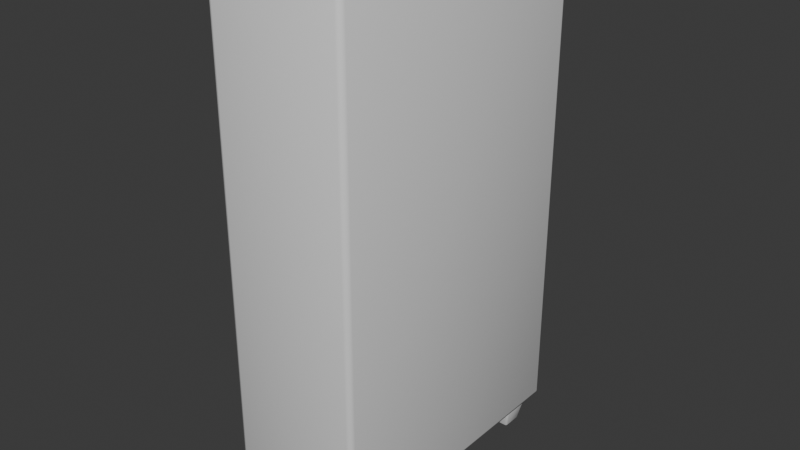 # Source: Book_Shelf.blend  (saved by Blender 4.3.34; exported with 4.5.12 LTS)
import bpy
from mathutils import Matrix  # noqa: F401  (used for matrix-valued properties, if any)

bpy.ops.wm.read_factory_settings(use_empty=True)
scene = bpy.context.scene
scene.name = 'Scene'

# ---- collections
col_collection = bpy.data.collections.new('Collection'); scene.collection.children.link(col_collection)

# ---- materials (node trees are filled in below, after node groups)
mat_shelves = bpy.data.materials.new('Shelves')
mat_book = bpy.data.materials.new('Book')
mat_body = bpy.data.materials.new('Body')

# ---- node groups
ng_smooth_by_angle = bpy.data.node_groups.new('Smooth by Angle', 'GeometryNodeTree')
_s = ng_smooth_by_angle.interface.new_socket(name='Mesh', in_out='OUTPUT', socket_type='NodeSocketGeometry')
_s = ng_smooth_by_angle.interface.new_socket(name='Mesh', in_out='INPUT', socket_type='NodeSocketGeometry')
_s = ng_smooth_by_angle.interface.new_socket(name='Angle', in_out='INPUT', socket_type='NodeSocketFloat')
_s.subtype = 'ANGLE'
_s.default_value = 0.5236
_s.min_value = 0.0
_s.max_value = 3.142
_s.description = 'Maximum face angle for smooth edges'
_s = ng_smooth_by_angle.interface.new_socket(name='Ignore Sharpness', in_out='INPUT', socket_type='NodeSocketBool')
_s.force_non_field = True
ng_smooth_by_angle.description = 'Set the sharpness of mesh edges based on the angle between the neighboring faces'
ng_smooth_by_angle.is_modifier = True
_N = ng_smooth_by_angle.nodes; _L = ng_smooth_by_angle.links
n0 = _N.new('GeometryNodeSetShadeSmooth'); n0.name = 'Set Shade Smooth'; n0.location = (120, -80)
n0.domain = 'EDGE'
n1 = _N.new('GeometryNodeSetShadeSmooth'); n1.name = 'Set Shade Smooth.001'; n1.location = (300, -80)
n2 = _N.new('NodeGroupOutput'); n2.name = 'Group Output'; n2.location = (480, -80)
n3 = _N.new('GeometryNodeInputMeshEdgeAngle'); n3.name = 'Edge Angle'; n3.location = (-440, -240)
n4 = _N.new('NodeGroupInput'); n4.name = 'Group Input'; n4.location = (-80, -80)
n5 = _N.new('GeometryNodeInputEdgeSmooth'); n5.name = 'Is Edge Smooth'; n5.location = (-260, -120)
n6 = _N.new('GeometryNodeInputShadeSmooth'); n6.name = 'Is Shade Smooth'; n6.location = (-440, -397)
n7 = _N.new('FunctionNodeCompare'); n7.name = 'Compare'; n7.location = (-260, -260)
n7.operation = 'LESS_EQUAL'
n7.inputs[6].default_value = (0.0, 0.0, 0.0, 0.0)
n7.inputs[7].default_value = (0.0, 0.0, 0.0, 0.0)
n8 = _N.new('FunctionNodeBooleanMath'); n8.name = 'Boolean Math.001'; n8.location = (-80, -260)
n9 = _N.new('NodeGroupInput'); n9.name = 'Group Input.001'; n9.location = (-440, -329)
n10 = _N.new('NodeGroupInput'); n10.name = 'Group Input.002'; n10.location = (-259, -189)
n11 = _N.new('FunctionNodeBooleanMath'); n11.name = 'Boolean Math'; n11.location = (-80, -149)
n11.operation = 'OR'
n12 = _N.new('FunctionNodeBooleanMath'); n12.name = 'Boolean Math.002'; n12.location = (-260, -380)
n12.operation = 'OR'
n13 = _N.new('NodeGroupInput'); n13.name = 'Group Input.003'; n13.location = (-440, -460)
_L.new(n3.outputs[0], n7.inputs[0])
_L.new(n1.outputs[0], n2.inputs[0])
_L.new(n9.outputs[1], n7.inputs[1])
_L.new(n7.outputs[0], n8.inputs[0])
_L.new(n4.outputs[0], n0.inputs[0])
_L.new(n0.outputs[0], n1.inputs[0])
_L.new(n8.outputs[0], n0.inputs[2])
_L.new(n10.outputs[2], n11.inputs[1])
_L.new(n5.outputs[0], n11.inputs[0])
_L.new(n11.outputs[0], n0.inputs[1])
_L.new(n13.outputs[2], n12.inputs[1])
_L.new(n6.outputs[0], n12.inputs[0])
_L.new(n12.outputs[0], n8.inputs[1])
n2.is_active_output = True

# ---- material node trees
mat_shelves.use_nodes = True; mat_shelves.node_tree.nodes.clear()
_N = mat_shelves.node_tree.nodes; _L = mat_shelves.node_tree.links
n0 = _N.new('ShaderNodeBsdfPrincipled'); n0.name = 'Principled BSDF'; n0.location = (10, 300)
n1 = _N.new('ShaderNodeOutputMaterial'); n1.name = 'Material Output'; n1.location = (300, 300)
_L.new(n0.outputs[0], n1.inputs[0])
n1.is_active_output = True
mat_book.use_nodes = True; mat_book.node_tree.nodes.clear()
_N = mat_book.node_tree.nodes; _L = mat_book.node_tree.links
n0 = _N.new('ShaderNodeBsdfPrincipled'); n0.name = 'Principled BSDF'; n0.location = (10, 300)
n1 = _N.new('ShaderNodeOutputMaterial'); n1.name = 'Material Output'; n1.location = (300, 300)
_L.new(n0.outputs[0], n1.inputs[0])
n1.is_active_output = True
mat_body.use_nodes = True; mat_body.node_tree.nodes.clear()
_N = mat_body.node_tree.nodes; _L = mat_body.node_tree.links
n0 = _N.new('ShaderNodeBsdfPrincipled'); n0.name = 'Principled BSDF'; n0.location = (10, 300)
n1 = _N.new('ShaderNodeOutputMaterial'); n1.name = 'Material Output'; n1.location = (300, 300)
_L.new(n0.outputs[0], n1.inputs[0])
n1.is_active_output = True

# ---- world
world_world = bpy.data.worlds.new('World'); scene.world = world_world
world_world.use_nodes = True; world_world.node_tree.nodes.clear()
_N = world_world.node_tree.nodes; _L = world_world.node_tree.links
n0 = _N.new('ShaderNodeOutputWorld'); n0.name = 'World Output'; n0.location = (300, 300)
n1 = _N.new('ShaderNodeBackground'); n1.name = 'Background'; n1.location = (10, 300)
n1.inputs[0].default_value = (0.05088, 0.05088, 0.05088, 1.0)
_L.new(n1.outputs[0], n0.inputs[0])
n0.is_active_output = True
world_world.color = (0.05088, 0.05088, 0.05088)
world_world.sun_shadow_jitter_overblur = 0.0

# ---- meshes
me_plane = bpy.data.meshes.new('Plane')
me_plane.from_pydata([(0.4008, -0.911, -0.9504), (0.4008, 0.911, -0.9504), (0.4008, -0.911, -1.023), (0.4008, 0.911, -1.023), (-0.4075, -0.8822, -0.9792), (-0.3787, -0.911, -0.9504), (-0.3991, -0.9026, -0.9588), (-0.4075, 0.8822, -0.9792), (-0.3787, 0.911, -0.9504), (-0.3991, 0.9026, -0.9588), (-0.4075, -0.8822, -0.9947), (-0.3787, -0.911, -1.023), (-0.3991, -0.9026, -1.015), (-0.4075, 0.8822, -0.9947), (-0.3787, 0.911, -1.023), (-0.3991, 0.9026, -1.015), (0.4008, -0.911, -0.2924), (0.4008, 0.911, -0.2924), (0.4008, -0.911, -0.3655), (0.4008, 0.911, -0.3655), (-0.4075, -0.8822, -0.3212), (-0.3787, -0.911, -0.2924), (-0.3991, -0.9026, -0.3009), (-0.4075, 0.8822, -0.3212), (-0.3787, 0.911, -0.2924), (-0.3991, 0.9026, -0.3009), (-0.4075, -0.8822, -0.3367), (-0.3787, -0.911, -0.3655), (-0.3991, -0.9026, -0.3571), (-0.4075, 0.8822, -0.3367), (-0.3787, 0.911, -0.3655), (-0.3991, 0.9026, -0.3571), (0.4008, -0.911, 0.3655), (0.4008, 0.911, 0.3655), (0.4008, -0.911, 0.2924), (0.4008, 0.911, 0.2924), (-0.4075, -0.8822, 0.3367), (-0.3787, -0.911, 0.3655), (-0.3991, -0.9026, 0.3571), (-0.4075, 0.8822, 0.3367), (-0.3787, 0.911, 0.3655), (-0.3991, 0.9026, 0.3571), (-0.4075, -0.8822, 0.3212), (-0.3787, -0.911, 0.2924), (-0.3991, -0.9026, 0.3009), (-0.4075, 0.8822, 0.3212), (-0.3787, 0.911, 0.2924), (-0.3991, 0.9026, 0.3009), (0.4008, -0.911, 1.023), (0.4008, 0.911, 1.023), (0.4008, -0.911, 0.9504), (0.4008, 0.911, 0.9504), (-0.4075, -0.8822, 0.9947), (-0.3787, -0.911, 1.023), (-0.3991, -0.9026, 1.015), (-0.4075, 0.8822, 0.9947), (-0.3787, 0.911, 1.023), (-0.3991, 0.9026, 1.015), (-0.4075, -0.8822, 0.9792), (-0.3787, -0.911, 0.9504), (-0.3991, -0.9026, 0.9588), (-0.4075, 0.8822, 0.9792), (-0.3787, 0.911, 0.9504), (-0.3991, 0.9026, 0.9588)], [], [(0, 5, 11, 2), (5, 0, 1, 8), (8, 1, 3, 14), (1, 0, 2, 3), (11, 14, 3, 2), (7, 4, 6, 9), (9, 6, 5, 8), (14, 11, 12, 15), (15, 12, 10, 13), (4, 10, 12, 6), (6, 12, 11, 5), (8, 14, 15, 9), (9, 15, 13, 7), (4, 7, 13, 10), (16, 21, 27, 18), (21, 16, 17, 24), (24, 17, 19, 30), (17, 16, 18, 19), (27, 30, 19, 18), (23, 20, 22, 25), (25, 22, 21, 24), (30, 27, 28, 31), (31, 28, 26, 29), (20, 26, 28, 22), (22, 28, 27, 21), (24, 30, 31, 25), (25, 31, 29, 23), (20, 23, 29, 26), (32, 37, 43, 34), (37, 32, 33, 40), (40, 33, 35, 46), (33, 32, 34, 35), (43, 46, 35, 34), (39, 36, 38, 41), (41, 38, 37, 40), (46, 43, 44, 47), (47, 44, 42, 45), (36, 42, 44, 38), (38, 44, 43, 37), (40, 46, 47, 41), (41, 47, 45, 39), (36, 39, 45, 42), (48, 53, 59, 50), (53, 48, 49, 56), (56, 49, 51, 62), (49, 48, 50, 51), (59, 62, 51, 50), (55, 52, 54, 57), (57, 54, 53, 56), (62, 59, 60, 63), (63, 60, 58, 61), (52, 58, 60, 54), (54, 60, 59, 53), (56, 62, 63, 57), (57, 63, 61, 55), (52, 55, 61, 58)])
me_plane.polygons.foreach_set('use_smooth', [True] * 56)
_uv = me_plane.uv_layers.new(name='UVMap')
_uv.uv.foreach_set('vector', [0.9339, 0.2157, 0.9339, 0.005936, 0.9539, 0.005936, 0.9539, 0.2157, 0.8569, 0.5, 0.6472, 0.5, 0.6472, -2.1e-10, 0.8569, 1.563e-08, 0.9539, 0.6412, 0.9539, 0.4314, 0.974, 0.4314, 0.974, 0.6412, 0.8629, 0.5, 0.8629, -2.8e-10, 0.8829, 1.235e-09, 0.8829, 0.5, 0.005936, 0.5, 0.005936, 4.481e-10, 0.2157, 1.629e-08, 0.2157, 0.5, 0.9086, 0.005591, 0.9086, 0.4898, 0.903, 0.4954, 0.903, 2.749e-09, 0.8629, 0.002316, 0.8629, 0.4977, 0.8569, 0.5, 0.8569, 1.563e-08, 0.005936, 4.481e-10, 0.005936, 0.5, 7.406e-09, 0.4977, 4.481e-08, 0.002316, 0.9184, 3.914e-09, 0.9184, 0.4954, 0.9128, 0.4898, 0.9128, 0.005591, 0.9086, 0.4898, 0.9128, 0.4898, 0.9184, 0.4954, 0.903, 0.4954, 0.9362, 1.165e-09, 0.9516, 2.329e-09, 0.9539, 0.005936, 0.9339, 0.005936, 0.9539, 0.6412, 0.974, 0.6412, 0.9717, 0.6472, 0.9562, 0.6472, 0.903, 2.749e-09, 0.9184, 3.914e-09, 0.9128, 0.005591, 0.9086, 0.005591, 0.9086, 0.4898, 0.9086, 0.005591, 0.9128, 0.005591, 0.9128, 0.4898, 0.9539, 0.2157, 0.9539, 0.005936, 0.974, 0.005936, 0.974, 0.2157, 0.8569, 1.0, 0.6472, 1.0, 0.6472, 0.5, 0.8569, 0.5, 0.9339, 0.6412, 0.9339, 0.4314, 0.9539, 0.4314, 0.9539, 0.6412, 0.8829, 0.5, 0.8829, 1.235e-09, 0.903, 2.749e-09, 0.903, 0.5, 0.2217, 0.5, 0.2217, 3.781e-10, 0.4314, 1.622e-08, 0.4314, 0.5, 0.924, 0.005591, 0.924, 0.4898, 0.9184, 0.4954, 0.9184, 3.914e-09, 0.8629, 0.5023, 0.8629, 0.9977, 0.8569, 1.0, 0.8569, 0.5, 0.2217, 3.781e-10, 0.2217, 0.5, 0.2157, 0.4977, 0.2157, 0.002316, 0.9339, 5.079e-09, 0.9339, 0.4954, 0.9283, 0.4898, 0.9283, 0.005591, 0.924, 0.4898, 0.9283, 0.4898, 0.9339, 0.4954, 0.9184, 0.4954, 0.9562, 2.679e-09, 0.9717, 3.844e-09, 0.974, 0.005936, 0.9539, 0.005936, 0.9339, 0.6412, 0.9539, 0.6412, 0.9516, 0.6472, 0.9362, 0.6472, 0.9184, 3.914e-09, 0.9339, 5.079e-09, 0.9283, 0.005591, 0.924, 0.005591, 0.924, 0.4898, 0.924, 0.005591, 0.9283, 0.005591, 0.9283, 0.4898, 0.9339, 0.8629, 0.9339, 0.6531, 0.9539, 0.6531, 0.9539, 0.8629, 0.4255, 1.0, 0.2157, 1.0, 0.2157, 0.5, 0.4255, 0.5, 0.9539, 0.4255, 0.9539, 0.2157, 0.974, 0.2157, 0.974, 0.4255, 0.8829, 1.0, 0.8829, 0.5, 0.903, 0.5, 0.903, 1.0, 0.005936, 1.0, 0.005936, 0.5, 0.2157, 0.5, 0.2157, 1.0, 0.9086, 0.501, 0.9086, 0.9851, 0.903, 0.9907, 0.903, 0.4954, 0.4314, 0.5023, 0.4314, 0.9977, 0.4255, 1.0, 0.4255, 0.5, 0.005936, 0.5, 0.005936, 1.0, -1.719e-09, 0.9977, 3.568e-08, 0.5023, 0.9184, 0.4954, 0.9184, 0.9907, 0.9128, 0.9851, 0.9128, 0.501, 0.9086, 0.9851, 0.9128, 0.9851, 0.9184, 0.9907, 0.903, 0.9907, 0.9362, 0.6472, 0.9516, 0.6472, 0.9539, 0.6531, 0.9339, 0.6531, 0.9539, 0.4255, 0.974, 0.4255, 0.9717, 0.4314, 0.9562, 0.4314, 0.903, 0.4954, 0.9184, 0.4954, 0.9128, 0.501, 0.9086, 0.501, 0.9086, 0.9851, 0.9086, 0.501, 0.9128, 0.501, 0.9128, 0.9851, 0.9539, 0.8629, 0.9539, 0.6531, 0.974, 0.6531, 0.974, 0.8629, 0.6412, 1.0, 0.4314, 1.0, 0.4314, 0.5, 0.6412, 0.5, 0.9339, 0.4255, 0.9339, 0.2157, 0.9539, 0.2157, 0.9539, 0.4255, 0.8629, 1.0, 0.8629, 0.5, 0.8829, 0.5, 0.8829, 1.0, 0.4374, 0.5, 0.4374, -1.605e-08, 0.6472, -2.1e-10, 0.6472, 0.5, 0.924, 0.501, 0.924, 0.9851, 0.9184, 0.9907, 0.9184, 0.4954, 0.6472, 0.5023, 0.6472, 0.9977, 0.6412, 1.0, 0.6412, 0.5, 0.4374, -1.605e-08, 0.4374, 0.5, 0.4314, 0.4977, 0.4314, 0.002316, 0.9339, 0.4954, 0.9339, 0.9907, 0.9283, 0.9851, 0.9283, 0.501, 0.924, 0.9851, 0.9283, 0.9851, 0.9339, 0.9907, 0.9184, 0.9907, 0.9562, 0.6472, 0.9717, 0.6472, 0.974, 0.6531, 0.9539, 0.6531, 0.9339, 0.4255, 0.9539, 0.4255, 0.9516, 0.4314, 0.9362, 0.4314, 0.9184, 0.4954, 0.9339, 0.4954, 0.9283, 0.501, 0.924, 0.501, 0.924, 0.9851, 0.924, 0.501, 0.9283, 0.501, 0.9283, 0.9851])
me_plane.materials.append(mat_shelves)
me_plane.update()
me_plane_001 = bpy.data.meshes.new('Plane.001')
me_plane_001.from_pydata([(-0.2307, -0.2074, 0.01732), (-0.2074, -0.2074, 0.04062), (-0.2074, -0.2307, 0.01732), (-0.2239, -0.2074, 0.0338), (-0.2209, -0.2209, 0.03078), (-0.2074, -0.2239, 0.0338), (-0.2239, -0.2239, 0.01732), (0.2074, -0.2307, 0.01732), (0.2074, -0.2074, 0.04062), (0.2307, -0.2074, 0.01732), (0.2074, -0.2239, 0.0338), (0.2209, -0.2209, 0.03078), (0.2239, -0.2074, 0.0338), (0.2239, -0.2239, 0.01732), (-0.2307, 0.2074, 0.01732), (-0.2074, 0.2307, 0.01732), (-0.2074, 0.2074, 0.04062), (-0.2239, 0.2239, 0.01732), (-0.2209, 0.2209, 0.03078), (-0.2074, 0.2239, 0.0338), (-0.2239, 0.2074, 0.0338), (0.2307, 0.2074, 0.01732), (0.2074, 0.2074, 0.04062), (0.2074, 0.2307, 0.01732), (0.2239, 0.2074, 0.0338), (0.2209, 0.2209, 0.03078), (0.2074, 0.2239, 0.0338), (0.2239, 0.2239, 0.01732), (-0.2307, 0.2074, -0.01732), (-0.2074, 0.2074, -0.04062), (-0.2074, 0.2307, -0.01732), (-0.2239, 0.2074, -0.0338), (-0.2209, 0.2209, -0.03078), (-0.2074, 0.2239, -0.0338), (-0.2239, 0.2239, -0.01732), (-0.2307, -0.2074, -0.01732), (-0.2074, -0.2307, -0.01732), (-0.2074, -0.2074, -0.04062), (-0.2239, -0.2239, -0.01732), (-0.2209, -0.2209, -0.03078), (-0.2074, -0.2239, -0.0338), (-0.2239, -0.2074, -0.0338), (0.2074, -0.2307, -0.01732), (0.2307, -0.2074, -0.01732), (0.2074, -0.2074, -0.04062), (0.2239, -0.2239, -0.01732), (0.2209, -0.2209, -0.03078), (0.2239, -0.2074, -0.0338), (0.2074, -0.2239, -0.0338), (0.2307, 0.2074, -0.01732), (0.2074, 0.2307, -0.01732), (0.2074, 0.2074, -0.04062), (0.2239, 0.2239, -0.01732), (0.2209, 0.2209, -0.03078), (0.2074, 0.2239, -0.0338), (0.2239, 0.2074, -0.0338)], [], [(2, 36, 42, 7), (23, 50, 30, 15), (1, 8, 22, 16), (37, 29, 51, 44), (9, 43, 49, 21), (0, 6, 4, 3), (1, 3, 4, 5), (2, 5, 4, 6), (7, 13, 11, 10), (8, 10, 11, 12), (9, 12, 11, 13), (14, 20, 18, 17), (15, 17, 18, 19), (16, 19, 18, 20), (21, 27, 25, 24), (22, 24, 25, 26), (23, 26, 25, 27), (28, 34, 32, 31), (29, 31, 32, 33), (30, 33, 32, 34), (35, 41, 39, 38), (36, 38, 39, 40), (37, 40, 39, 41), (42, 48, 46, 45), (43, 45, 46, 47), (44, 47, 46, 48), (49, 55, 53, 52), (50, 52, 53, 54), (51, 54, 53, 55), (16, 20, 3, 1), (20, 14, 0, 3), (1, 5, 10, 8), (5, 2, 7, 10), (8, 12, 24, 22), (12, 9, 21, 24), (22, 26, 19, 16), (26, 23, 15, 19), (28, 31, 41, 35), (31, 29, 37, 41), (36, 40, 48, 42), (40, 37, 44, 48), (43, 47, 55, 49), (47, 44, 51, 55), (50, 54, 33, 30), (54, 51, 29, 33), (23, 27, 52, 50), (27, 21, 49, 52), (42, 45, 13, 7), (45, 43, 9, 13), (2, 6, 38, 36), (6, 0, 35, 38), (30, 34, 17, 15), (34, 28, 14, 17), (14, 28, 35, 0)])
me_plane_001.polygons.foreach_set('use_smooth', [True] * 54)
_uv = me_plane_001.uv_layers.new(name='UVMap')
_uv.uv.foreach_set('vector', [0.5939, 0.4721, 0.6326, 0.4721, 0.6326, 0.01669, 0.5939, 0.01669, 0.5939, 0.9636, 0.6326, 0.9636, 0.6326, 0.5082, 0.5939, 0.5082, 0.0184, 0.0184, 0.0184, 0.4816, 0.4816, 0.4816, 0.4816, 0.0184, 0.0184, 0.9816, 0.4816, 0.9816, 0.4816, 0.5184, 0.0184, 0.5184, 0.5184, 0.4816, 0.5571, 0.4816, 0.5571, 0.0184, 0.5184, 0.0184, 0.5184, 0.5184, 0.5184, 0.5, 0.5034, 0.5034, 0.5, 0.5184, 0.0184, 0.0184, 0.0184, 1.389e-09, 0.003377, 0.003376, 3.189e-08, 0.0184, 0.5939, 0.4721, 0.5755, 0.4735, 0.5789, 0.4889, 0.5939, 0.4916, 0.5939, 0.01669, 0.5939, 1.156e-08, 0.5789, 0.003937, 0.5755, 0.01809, 0.0184, 0.4816, -3.081e-09, 0.4816, 0.003376, 0.4966, 0.0184, 0.5, 0.5184, 0.4816, 0.5, 0.4816, 0.5034, 0.4966, 0.5184, 0.5, 0.5184, 0.9816, 0.5, 0.9816, 0.5034, 0.9966, 0.5184, 1.0, 0.5939, 0.5082, 0.5939, 0.4916, 0.5789, 0.4955, 0.5755, 0.5096, 0.4816, 0.0184, 0.5, 0.0184, 0.4966, 0.003377, 0.4816, 3.636e-08, 0.5184, 0.0184, 0.5184, 5.86e-09, 0.5034, 0.003377, 0.5, 0.0184, 0.4816, 0.4816, 0.4816, 0.5, 0.4966, 0.4966, 0.5, 0.4816, 0.5939, 0.9636, 0.5755, 0.965, 0.5789, 0.9804, 0.5939, 0.9831, 0.5571, 0.9816, 0.5571, 1.0, 0.5721, 0.9966, 0.5755, 0.9816, 0.4816, 0.9816, 0.4816, 1.0, 0.4966, 0.9966, 0.5, 0.9816, 0.6326, 0.5082, 0.651, 0.5096, 0.6476, 0.4955, 0.6326, 0.4916, 0.5571, 0.5184, 0.5755, 0.5184, 0.5721, 0.5034, 0.5571, 0.5, 0.6326, 0.4721, 0.6326, 0.4916, 0.6476, 0.4889, 0.651, 0.4735, 0.0184, 0.9816, -7.552e-09, 0.9816, 0.003376, 0.9966, 0.0184, 1.0, 0.6326, 0.01669, 0.651, 0.01809, 0.6476, 0.003937, 0.6326, 1.448e-08, 0.5571, 0.4816, 0.5571, 0.5, 0.5721, 0.4966, 0.5755, 0.4816, 0.0184, 0.5184, 0.0184, 0.5, 0.003377, 0.5034, 2.742e-08, 0.5184, 0.5571, 0.0184, 0.5755, 0.0184, 0.5721, 0.003377, 0.5571, 8.78e-09, 0.6326, 0.9636, 0.6326, 0.9831, 0.6476, 0.9804, 0.651, 0.965, 0.4816, 0.5184, 0.5, 0.5184, 0.4966, 0.5034, 0.4816, 0.5, 0.4816, 0.0184, 0.4816, 3.636e-08, 0.0184, 1.389e-09, 0.0184, 0.0184, 0.5, 0.9816, 0.5184, 0.9816, 0.5184, 0.5184, 0.5, 0.5184, 0.0184, 0.0184, 3.189e-08, 0.0184, -3.081e-09, 0.4816, 0.0184, 0.4816, 0.5755, 0.4735, 0.5939, 0.4721, 0.5939, 0.01669, 0.5755, 0.01809, 0.0184, 0.4816, 0.0184, 0.5, 0.4816, 0.5, 0.4816, 0.4816, 0.5, 0.4816, 0.5184, 0.4816, 0.5184, 0.0184, 0.5, 0.0184, 0.4816, 0.4816, 0.5, 0.4816, 0.5, 0.0184, 0.4816, 0.0184, 0.5755, 0.965, 0.5939, 0.9636, 0.5939, 0.5082, 0.5755, 0.5096, 0.5571, 0.9816, 0.5755, 0.9816, 0.5755, 0.5184, 0.5571, 0.5184, 0.4816, 1.0, 0.4816, 0.9816, 0.0184, 0.9816, 0.0184, 1.0, 0.6326, 0.4721, 0.651, 0.4735, 0.651, 0.01809, 0.6326, 0.01669, -7.552e-09, 0.9816, 0.0184, 0.9816, 0.0184, 0.5184, 2.742e-08, 0.5184, 0.5571, 0.4816, 0.5755, 0.4816, 0.5755, 0.0184, 0.5571, 0.0184, 0.0184, 0.5, 0.0184, 0.5184, 0.4816, 0.5184, 0.4816, 0.5, 0.6326, 0.9636, 0.651, 0.965, 0.651, 0.5096, 0.6326, 0.5082, 0.5, 0.5184, 0.4816, 0.5184, 0.4816, 0.9816, 0.5, 0.9816, 0.5939, 0.9636, 0.5939, 0.9831, 0.6326, 0.9831, 0.6326, 0.9636, 0.5184, 5.86e-09, 0.5184, 0.0184, 0.5571, 0.0184, 0.5571, 8.78e-09, 0.6326, 0.01669, 0.6326, 1.448e-08, 0.5939, 1.156e-08, 0.5939, 0.01669, 0.5571, 0.5, 0.5571, 0.4816, 0.5184, 0.4816, 0.5184, 0.5, 0.5939, 0.4721, 0.5939, 0.4916, 0.6326, 0.4916, 0.6326, 0.4721, 0.5184, 0.5, 0.5184, 0.5184, 0.5571, 0.5184, 0.5571, 0.5, 0.6326, 0.5082, 0.6326, 0.4916, 0.5939, 0.4916, 0.5939, 0.5082, 0.5571, 1.0, 0.5571, 0.9816, 0.5184, 0.9816, 0.5184, 1.0, 0.5184, 0.9816, 0.5571, 0.9816, 0.5571, 0.5184, 0.5184, 0.5184])
me_plane_001.materials.append(mat_book)
me_plane_001.update()
me_cube_002 = bpy.data.meshes.new('Cube.002')
me_cube_002.from_pydata([(-0.3389, 0.7291, -0.1292), (-0.3415, 0.7118, -0.115), (-0.3563, 0.7266, -0.115), (-0.3396, 0.718, -0.125), (-0.3484, 0.7196, -0.1232), (-0.3519, 0.7162, -0.115), (-0.35, 0.7284, -0.125), (-0.3807, 0.6726, 0.07815), (-0.3839, 0.6842, 0.09233), (-0.3955, 0.6874, 0.07815), (-0.3829, 0.6747, 0.08818), (-0.3909, 0.6771, 0.08634), (-0.3933, 0.6852, 0.08818), (-0.3911, 0.677, 0.07815), (-0.3389, 0.8318, -0.1292), (-0.3563, 0.8344, -0.115), (-0.3415, 0.8492, -0.115), (-0.35, 0.8325, -0.125), (-0.3484, 0.8414, -0.1232), (-0.3519, 0.8448, -0.115), (-0.3396, 0.843, -0.125), (-0.3839, 0.8768, 0.09233), (-0.3807, 0.8884, 0.07815), (-0.3955, 0.8736, 0.07815), (-0.3829, 0.8862, 0.08818), (-0.3909, 0.8839, 0.08634), (-0.3911, 0.884, 0.07815), (-0.3933, 0.8758, 0.08818), (-0.2362, 0.7291, -0.1292), (-0.2189, 0.7266, -0.115), (-0.2336, 0.7118, -0.115), (-0.2251, 0.7284, -0.125), (-0.2267, 0.7196, -0.1232), (-0.2232, 0.7162, -0.115), (-0.2355, 0.718, -0.125), (-0.1913, 0.6842, 0.09233), (-0.1944, 0.6726, 0.07815), (-0.1797, 0.6874, 0.07815), (-0.1923, 0.6747, 0.08818), (-0.1842, 0.6771, 0.08634), (-0.1841, 0.677, 0.07815), (-0.1818, 0.6852, 0.08818), (-0.2362, 0.8318, -0.1292), (-0.2336, 0.8492, -0.115), (-0.2189, 0.8344, -0.115), (-0.2355, 0.843, -0.125), (-0.2267, 0.8414, -0.1232), (-0.2232, 0.8448, -0.115), (-0.2251, 0.8325, -0.125), (-0.1913, 0.8768, 0.09233), (-0.1797, 0.8736, 0.07815), (-0.1944, 0.8884, 0.07815), (-0.1818, 0.8758, 0.08818), (-0.1842, 0.8839, 0.08634), (-0.1841, 0.884, 0.07815), (-0.1923, 0.8862, 0.08818), (0.3389, 0.7291, -0.1292), (0.3415, 0.7118, -0.115), (0.3563, 0.7266, -0.115), (0.3396, 0.718, -0.125), (0.3484, 0.7196, -0.1232), (0.3519, 0.7162, -0.115), (0.35, 0.7284, -0.125), (0.3807, 0.6726, 0.07815), (0.3839, 0.6842, 0.09233), (0.3955, 0.6874, 0.07815), (0.3829, 0.6747, 0.08818), (0.3909, 0.6771, 0.08634), (0.3933, 0.6852, 0.08818), (0.3911, 0.677, 0.07815), (0.3389, 0.8318, -0.1292), (0.3563, 0.8344, -0.115), (0.3415, 0.8492, -0.115), (0.35, 0.8325, -0.125), (0.3484, 0.8414, -0.1232), (0.3519, 0.8448, -0.115), (0.3396, 0.843, -0.125), (0.3839, 0.8768, 0.09233), (0.3807, 0.8884, 0.07815), (0.3955, 0.8736, 0.07815), (0.3829, 0.8862, 0.08818), (0.3909, 0.8839, 0.08634), (0.3911, 0.884, 0.07815), (0.3933, 0.8758, 0.08818), (0.2362, 0.7291, -0.1292), (0.2189, 0.7266, -0.115), (0.2336, 0.7118, -0.115), (0.2251, 0.7284, -0.125), (0.2267, 0.7196, -0.1232), (0.2232, 0.7162, -0.115), (0.2355, 0.718, -0.125), (0.1913, 0.6842, 0.09233), (0.1944, 0.6726, 0.07815), (0.1797, 0.6874, 0.07815), (0.1923, 0.6747, 0.08818), (0.1842, 0.6771, 0.08634), (0.1841, 0.677, 0.07815), (0.1818, 0.6852, 0.08818), (0.2362, 0.8318, -0.1292), (0.2336, 0.8492, -0.115), (0.2189, 0.8344, -0.115), (0.2355, 0.843, -0.125), (0.2267, 0.8414, -0.1232), (0.2232, 0.8448, -0.115), (0.2251, 0.8325, -0.125), (0.1913, 0.8768, 0.09233), (0.1797, 0.8736, 0.07815), (0.1944, 0.8884, 0.07815), (0.1818, 0.8758, 0.08818), (0.1842, 0.8839, 0.08634), (0.1841, 0.884, 0.07815), (0.1923, 0.8862, 0.08818), (-0.3389, -0.7291, -0.1292), (-0.3415, -0.7118, -0.115), (-0.3563, -0.7266, -0.115), (-0.3396, -0.718, -0.125), (-0.3484, -0.7196, -0.1232), (-0.3519, -0.7162, -0.115), (-0.35, -0.7284, -0.125), (-0.3807, -0.6726, 0.07815), (-0.3839, -0.6842, 0.09233), (-0.3955, -0.6874, 0.07815), (-0.3829, -0.6747, 0.08818), (-0.3909, -0.6771, 0.08634), (-0.3933, -0.6852, 0.08818), (-0.3911, -0.677, 0.07815), (-0.3389, -0.8318, -0.1292), (-0.3563, -0.8344, -0.115), (-0.3415, -0.8492, -0.115), (-0.35, -0.8325, -0.125), (-0.3484, -0.8414, -0.1232), (-0.3519, -0.8448, -0.115), (-0.3396, -0.843, -0.125), (-0.3839, -0.8768, 0.09233), (-0.3807, -0.8884, 0.07815), (-0.3955, -0.8736, 0.07815), (-0.3829, -0.8862, 0.08818), (-0.3909, -0.8839, 0.08634), (-0.3911, -0.884, 0.07815), (-0.3933, -0.8758, 0.08818), (-0.2362, -0.7291, -0.1292), (-0.2189, -0.7266, -0.115), (-0.2336, -0.7118, -0.115), (-0.2251, -0.7284, -0.125), (-0.2267, -0.7196, -0.1232), (-0.2232, -0.7162, -0.115), (-0.2355, -0.718, -0.125), (-0.1913, -0.6842, 0.09233), (-0.1944, -0.6726, 0.07815), (-0.1797, -0.6874, 0.07815), (-0.1923, -0.6747, 0.08818), (-0.1842, -0.6771, 0.08634), (-0.1841, -0.677, 0.07815), (-0.1818, -0.6852, 0.08818), (-0.2362, -0.8318, -0.1292), (-0.2336, -0.8492, -0.115), (-0.2189, -0.8344, -0.115), (-0.2355, -0.843, -0.125), (-0.2267, -0.8414, -0.1232), (-0.2232, -0.8448, -0.115), (-0.2251, -0.8325, -0.125), (-0.1913, -0.8768, 0.09233), (-0.1797, -0.8736, 0.07815), (-0.1944, -0.8884, 0.07815), (-0.1818, -0.8758, 0.08818), (-0.1842, -0.8839, 0.08634), (-0.1841, -0.884, 0.07815), (-0.1923, -0.8862, 0.08818), (0.3389, -0.7291, -0.1292), (0.3415, -0.7118, -0.115), (0.3563, -0.7266, -0.115), (0.3396, -0.718, -0.125), (0.3484, -0.7196, -0.1232), (0.3519, -0.7162, -0.115), (0.35, -0.7284, -0.125), (0.3807, -0.6726, 0.07815), (0.3839, -0.6842, 0.09233), (0.3955, -0.6874, 0.07815), (0.3829, -0.6747, 0.08818), (0.3909, -0.6771, 0.08634), (0.3933, -0.6852, 0.08818), (0.3911, -0.677, 0.07815), (0.3389, -0.8318, -0.1292), (0.3563, -0.8344, -0.115), (0.3415, -0.8492, -0.115), (0.35, -0.8325, -0.125), (0.3484, -0.8414, -0.1232), (0.3519, -0.8448, -0.115), (0.3396, -0.843, -0.125), (0.3839, -0.8768, 0.09233), (0.3807, -0.8884, 0.07815), (0.3955, -0.8736, 0.07815), (0.3829, -0.8862, 0.08818), (0.3909, -0.8839, 0.08634), (0.3911, -0.884, 0.07815), (0.3933, -0.8758, 0.08818), (0.2362, -0.7291, -0.1292), (0.2189, -0.7266, -0.115), (0.2336, -0.7118, -0.115), (0.2251, -0.7284, -0.125), (0.2267, -0.7196, -0.1232), (0.2232, -0.7162, -0.115), (0.2355, -0.718, -0.125), (0.1913, -0.6842, 0.09233), (0.1944, -0.6726, 0.07815), (0.1797, -0.6874, 0.07815), (0.1923, -0.6747, 0.08818), (0.1842, -0.6771, 0.08634), (0.1841, -0.677, 0.07815), (0.1818, -0.6852, 0.08818), (0.2362, -0.8318, -0.1292), (0.2336, -0.8492, -0.115), (0.2189, -0.8344, -0.115), (0.2355, -0.843, -0.125), (0.2267, -0.8414, -0.1232), (0.2232, -0.8448, -0.115), (0.2251, -0.8325, -0.125), (0.1913, -0.8768, 0.09233), (0.1797, -0.8736, 0.07815), (0.1944, -0.8884, 0.07815), (0.1818, -0.8758, 0.08818), (0.1842, -0.8839, 0.08634), (0.1841, -0.884, 0.07815), (0.1923, -0.8862, 0.08818), (0.3778, 0.8766, 0.1467), (0.3778, -0.8766, 0.1467), (0.3778, -0.8766, 3.233), (0.3778, 0.8766, 3.233), (0.4141, -0.92, 0.06797), (0.4491, -0.92, 0.103), (0.4141, -0.9551, 0.103), (0.4389, -0.92, 0.07825), (0.4343, -0.9403, 0.0828), (0.4389, -0.9448, 0.103), (0.4141, -0.9448, 0.07825), (0.4141, -0.92, 3.312), (0.4141, -0.9551, 3.277), (0.4491, -0.92, 3.277), (0.4141, -0.9448, 3.301), (0.4343, -0.9403, 3.297), (0.4389, -0.9448, 3.277), (0.4389, -0.92, 3.301), (0.4141, 0.92, 0.06797), (0.4141, 0.9551, 0.103), (0.4491, 0.92, 0.103), (0.4141, 0.9448, 0.07825), (0.4343, 0.9403, 0.0828), (0.4389, 0.9448, 0.103), (0.4389, 0.92, 0.07825), (0.4141, 0.92, 3.312), (0.4491, 0.92, 3.277), (0.4141, 0.9551, 3.277), (0.4389, 0.92, 3.301), (0.4343, 0.9403, 3.297), (0.4389, 0.9448, 3.277), (0.4141, 0.9448, 3.301), (-0.4491, 0.9201, 0.1031), (-0.4141, 0.9551, 0.103), (-0.4141, 0.92, 0.06797), (-0.4389, 0.9448, 0.1031), (-0.4343, 0.9403, 0.08281), (-0.4141, 0.9448, 0.07825), (-0.4389, 0.92, 0.07826), (-0.4141, -0.92, 0.06797), (-0.4141, -0.9551, 0.103), (-0.4491, -0.9201, 0.1031), (-0.4141, -0.9448, 0.07825), (-0.4343, -0.9403, 0.08281), (-0.4389, -0.9448, 0.1031), (-0.4389, -0.92, 0.07826), (-0.4141, -0.9551, 3.277), (-0.4141, -0.92, 3.312), (-0.4491, -0.9201, 3.277), (-0.4141, -0.9448, 3.301), (-0.4343, -0.9403, 3.297), (-0.4389, -0.92, 3.301), (-0.4389, -0.9448, 3.277), (-0.4141, 0.92, 3.312), (-0.4141, 0.9551, 3.277), (-0.4491, 0.9201, 3.277), (-0.4141, 0.9448, 3.301), (-0.4343, 0.9403, 3.297), (-0.4389, 0.9448, 3.277), (-0.4389, 0.92, 3.301), (-0.4491, -0.9085, 0.1147), (-0.4172, -0.8766, 0.1467), (-0.4398, -0.8859, 0.1374), (-0.4491, -0.9085, 3.265), (-0.4172, -0.8766, 3.233), (-0.4398, -0.8859, 3.242), (-0.4172, 0.8766, 0.1467), (-0.4491, 0.9085, 0.1147), (-0.4398, 0.8859, 0.1374), (-0.4491, 0.9085, 3.265), (-0.4172, 0.8766, 3.233), (-0.4398, 0.8859, 3.242)], [], [(30, 36, 7, 1), (44, 50, 37, 29), (49, 21, 8, 35), (2, 9, 23, 15), (16, 22, 51, 43), (0, 3, 4, 6), (1, 5, 4, 3), (2, 6, 4, 5), (7, 10, 11, 13), (8, 12, 11, 10), (9, 13, 11, 12), (14, 17, 18, 20), (15, 19, 18, 17), (16, 20, 18, 19), (21, 24, 25, 27), (22, 26, 25, 24), (23, 27, 25, 26), (28, 31, 32, 34), (29, 33, 32, 31), (30, 34, 32, 33), (35, 38, 39, 41), (36, 40, 39, 38), (37, 41, 39, 40), (42, 45, 46, 48), (43, 47, 46, 45), (44, 48, 46, 47), (49, 52, 53, 55), (50, 54, 53, 52), (51, 55, 53, 54), (14, 0, 6, 17), (17, 6, 2, 15), (1, 7, 13, 5), (5, 13, 9, 2), (8, 21, 27, 12), (12, 27, 23, 9), (22, 16, 19, 26), (26, 19, 15, 23), (42, 14, 20, 45), (45, 20, 16, 43), (21, 49, 55, 24), (24, 55, 51, 22), (50, 44, 47, 54), (54, 47, 43, 51), (28, 42, 48, 31), (31, 48, 44, 29), (49, 35, 41, 52), (52, 41, 37, 50), (36, 30, 33, 40), (40, 33, 29, 37), (0, 28, 34, 3), (3, 34, 30, 1), (35, 8, 10, 38), (38, 10, 7, 36), (14, 42, 28, 0), (86, 57, 63, 92), (100, 85, 93, 106), (105, 91, 64, 77), (58, 71, 79, 65), (72, 99, 107, 78), (56, 62, 60, 59), (57, 59, 60, 61), (58, 61, 60, 62), (63, 69, 67, 66), (64, 66, 67, 68), (65, 68, 67, 69), (70, 76, 74, 73), (71, 73, 74, 75), (72, 75, 74, 76), (77, 83, 81, 80), (78, 80, 81, 82), (79, 82, 81, 83), (84, 90, 88, 87), (85, 87, 88, 89), (86, 89, 88, 90), (91, 97, 95, 94), (92, 94, 95, 96), (93, 96, 95, 97), (98, 104, 102, 101), (99, 101, 102, 103), (100, 103, 102, 104), (105, 111, 109, 108), (106, 108, 109, 110), (107, 110, 109, 111), (70, 73, 62, 56), (73, 71, 58, 62), (57, 61, 69, 63), (61, 58, 65, 69), (64, 68, 83, 77), (68, 65, 79, 83), (78, 82, 75, 72), (82, 79, 71, 75), (98, 101, 76, 70), (101, 99, 72, 76), (77, 80, 111, 105), (80, 78, 107, 111), (106, 110, 103, 100), (110, 107, 99, 103), (84, 87, 104, 98), (87, 85, 100, 104), (105, 108, 97, 91), (108, 106, 93, 97), (92, 96, 89, 86), (96, 93, 85, 89), (56, 59, 90, 84), (59, 57, 86, 90), (91, 94, 66, 64), (94, 92, 63, 66), (70, 56, 84, 98), (142, 113, 119, 148), (156, 141, 149, 162), (161, 147, 120, 133), (114, 127, 135, 121), (128, 155, 163, 134), (112, 118, 116, 115), (113, 115, 116, 117), (114, 117, 116, 118), (119, 125, 123, 122), (120, 122, 123, 124), (121, 124, 123, 125), (126, 132, 130, 129), (127, 129, 130, 131), (128, 131, 130, 132), (133, 139, 137, 136), (134, 136, 137, 138), (135, 138, 137, 139), (140, 146, 144, 143), (141, 143, 144, 145), (142, 145, 144, 146), (147, 153, 151, 150), (148, 150, 151, 152), (149, 152, 151, 153), (154, 160, 158, 157), (155, 157, 158, 159), (156, 159, 158, 160), (161, 167, 165, 164), (162, 164, 165, 166), (163, 166, 165, 167), (126, 129, 118, 112), (129, 127, 114, 118), (113, 117, 125, 119), (117, 114, 121, 125), (120, 124, 139, 133), (124, 121, 135, 139), (134, 138, 131, 128), (138, 135, 127, 131), (154, 157, 132, 126), (157, 155, 128, 132), (133, 136, 167, 161), (136, 134, 163, 167), (162, 166, 159, 156), (166, 163, 155, 159), (140, 143, 160, 154), (143, 141, 156, 160), (161, 164, 153, 147), (164, 162, 149, 153), (148, 152, 145, 142), (152, 149, 141, 145), (112, 115, 146, 140), (115, 113, 142, 146), (147, 150, 122, 120), (150, 148, 119, 122), (126, 112, 140, 154), (198, 204, 175, 169), (212, 218, 205, 197), (217, 189, 176, 203), (170, 177, 191, 183), (184, 190, 219, 211), (168, 171, 172, 174), (169, 173, 172, 171), (170, 174, 172, 173), (175, 178, 179, 181), (176, 180, 179, 178), (177, 181, 179, 180), (182, 185, 186, 188), (183, 187, 186, 185), (184, 188, 186, 187), (189, 192, 193, 195), (190, 194, 193, 192), (191, 195, 193, 194), (196, 199, 200, 202), (197, 201, 200, 199), (198, 202, 200, 201), (203, 206, 207, 209), (204, 208, 207, 206), (205, 209, 207, 208), (210, 213, 214, 216), (211, 215, 214, 213), (212, 216, 214, 215), (217, 220, 221, 223), (218, 222, 221, 220), (219, 223, 221, 222), (182, 168, 174, 185), (185, 174, 170, 183), (169, 175, 181, 173), (173, 181, 177, 170), (176, 189, 195, 180), (180, 195, 191, 177), (190, 184, 187, 194), (194, 187, 183, 191), (210, 182, 188, 213), (213, 188, 184, 211), (189, 217, 223, 192), (192, 223, 219, 190), (218, 212, 215, 222), (222, 215, 211, 219), (196, 210, 216, 199), (199, 216, 212, 197), (217, 203, 209, 220), (220, 209, 205, 218), (204, 198, 201, 208), (208, 201, 197, 205), (168, 196, 202, 171), (171, 202, 198, 169), (203, 176, 178, 206), (206, 178, 175, 204), (182, 210, 196, 168), (285, 288, 226, 225), (230, 236, 270, 264), (249, 277, 271, 235), (244, 250, 237, 229), (257, 278, 251, 243), (294, 290, 224, 227), (291, 293, 279, 256), (284, 291, 256, 265), (225, 226, 227, 224), (288, 294, 227, 226), (293, 287, 272, 279), (287, 284, 265, 272), (228, 231, 232, 234), (229, 233, 232, 231), (230, 234, 232, 233), (235, 238, 239, 241), (236, 240, 239, 238), (237, 241, 239, 240), (242, 245, 246, 248), (243, 247, 246, 245), (244, 248, 246, 247), (249, 252, 253, 255), (250, 254, 253, 252), (251, 255, 253, 254), (256, 259, 260, 262), (257, 261, 260, 259), (258, 262, 260, 261), (263, 266, 267, 269), (264, 268, 267, 266), (265, 269, 267, 268), (270, 273, 274, 276), (271, 275, 274, 273), (272, 276, 274, 275), (277, 280, 281, 283), (278, 282, 281, 280), (279, 283, 281, 282), (258, 263, 269, 262), (262, 269, 265, 256), (264, 270, 276, 268), (268, 276, 272, 265), (271, 277, 283, 275), (275, 283, 279, 272), (278, 257, 259, 282), (282, 259, 256, 279), (242, 258, 261, 245), (245, 261, 257, 243), (277, 249, 255, 280), (280, 255, 251, 278), (250, 244, 247, 254), (254, 247, 243, 251), (228, 242, 248, 231), (231, 248, 244, 229), (249, 235, 241, 252), (252, 241, 237, 250), (236, 230, 233, 240), (240, 233, 229, 237), (263, 228, 234, 266), (266, 234, 230, 264), (235, 271, 273, 238), (238, 273, 270, 236), (258, 242, 228, 263), (291, 284, 286, 292), (292, 286, 285, 290), (284, 287, 289, 286), (286, 289, 288, 285), (287, 293, 295, 289), (289, 295, 294, 288), (293, 291, 292, 295), (295, 292, 290, 294), (290, 285, 225, 224)])
me_cube_002.polygons.foreach_set('use_smooth', [True] * 286)
_uv = me_cube_002.uv_layers.new(name='UVMap')
_uv.uv.foreach_set('vector', [0.5627, 0.7076, 0.5565, 0.6767, 0.5859, 0.6767, 0.5797, 0.7076, 0.5627, 0.5372, 0.5565, 0.5063, 0.5859, 0.5063, 0.5797, 0.5372, 0.2374, 0.8046, 0.2677, 0.8046, 0.2677, 0.8349, 0.2374, 0.8349, 0.1056, 0.8355, 0.0994, 0.8046, 0.1287, 0.8046, 0.1226, 0.8355, 0.5627, 0.7757, 0.5565, 0.7448, 0.5859, 0.7448, 0.5797, 0.7757, 0.2781, 0.5629, 0.278, 0.5646, 0.2766, 0.5644, 0.2763, 0.563, 0.5797, 0.7076, 0.5814, 0.7076, 0.5808, 0.709, 0.5794, 0.7092, 0.1056, 0.8355, 0.1059, 0.8371, 0.1045, 0.8369, 0.1039, 0.8355, 0.5859, 0.6767, 0.5862, 0.6752, 0.5875, 0.6755, 0.5875, 0.6768, 0.2677, 0.8349, 0.2692, 0.8348, 0.2689, 0.836, 0.2676, 0.8364, 0.0994, 0.8046, 0.09776, 0.8047, 0.09779, 0.8034, 0.09905, 0.8031, 0.2781, 0.5467, 0.2763, 0.5466, 0.2766, 0.5452, 0.278, 0.545, 0.1226, 0.8355, 0.1242, 0.8355, 0.1236, 0.8369, 0.1223, 0.8371, 0.5627, 0.7757, 0.563, 0.7774, 0.5616, 0.7771, 0.561, 0.7758, 0.2677, 0.8046, 0.2676, 0.8031, 0.2689, 0.8035, 0.2692, 0.8047, 0.5565, 0.7448, 0.5549, 0.7449, 0.5549, 0.7436, 0.5562, 0.7433, 0.1287, 0.8046, 0.1291, 0.8031, 0.1303, 0.8034, 0.1304, 0.8047, 0.2943, 0.5629, 0.296, 0.563, 0.2958, 0.5644, 0.2944, 0.5646, 0.5797, 0.5372, 0.5813, 0.5372, 0.5808, 0.5386, 0.5794, 0.5388, 0.5627, 0.7076, 0.563, 0.7092, 0.5617, 0.709, 0.5611, 0.7076, 0.2374, 0.8349, 0.2376, 0.8364, 0.2363, 0.836, 0.2359, 0.8348, 0.5565, 0.6767, 0.5549, 0.6768, 0.5549, 0.6755, 0.5562, 0.6752, 0.5859, 0.5063, 0.5862, 0.5048, 0.5875, 0.5051, 0.5875, 0.5064, 0.2943, 0.5467, 0.2944, 0.545, 0.2958, 0.5452, 0.296, 0.5466, 0.5797, 0.7757, 0.5813, 0.7758, 0.5807, 0.7771, 0.5794, 0.7774, 0.5627, 0.5372, 0.563, 0.5388, 0.5616, 0.5386, 0.5611, 0.5372, 0.2374, 0.8046, 0.2359, 0.8047, 0.2363, 0.8035, 0.2376, 0.8031, 0.5565, 0.5063, 0.5549, 0.5064, 0.5549, 0.5051, 0.5562, 0.5048, 0.5859, 0.7448, 0.5862, 0.7433, 0.5875, 0.7436, 0.5875, 0.7449, 0.2781, 0.5467, 0.2781, 0.5629, 0.2763, 0.563, 0.2763, 0.5466, 0.1223, 0.8371, 0.1059, 0.8371, 0.1056, 0.8355, 0.1226, 0.8355, 0.5797, 0.7076, 0.5859, 0.6767, 0.5875, 0.6768, 0.5814, 0.7076, 0.1039, 0.8355, 0.09776, 0.8047, 0.0994, 0.8046, 0.1056, 0.8355, 0.2677, 0.8349, 0.2677, 0.8046, 0.2692, 0.8047, 0.2692, 0.8348, 0.09905, 0.8031, 0.1291, 0.8031, 0.1287, 0.8046, 0.0994, 0.8046, 0.5565, 0.7448, 0.5627, 0.7757, 0.561, 0.7758, 0.5549, 0.7449, 0.1304, 0.8047, 0.1242, 0.8355, 0.1226, 0.8355, 0.1287, 0.8046, 0.2943, 0.5467, 0.2781, 0.5467, 0.278, 0.545, 0.2944, 0.545, 0.5794, 0.7774, 0.563, 0.7774, 0.5627, 0.7757, 0.5797, 0.7757, 0.2677, 0.8046, 0.2374, 0.8046, 0.2376, 0.8031, 0.2676, 0.8031, 0.5562, 0.7433, 0.5862, 0.7433, 0.5859, 0.7448, 0.5565, 0.7448, 0.5565, 0.5063, 0.5627, 0.5372, 0.5611, 0.5372, 0.5549, 0.5064, 0.5875, 0.7449, 0.5813, 0.7758, 0.5797, 0.7757, 0.5859, 0.7448, 0.2943, 0.5629, 0.2943, 0.5467, 0.296, 0.5466, 0.296, 0.563, 0.5794, 0.5388, 0.563, 0.5388, 0.5627, 0.5372, 0.5797, 0.5372, 0.2374, 0.8046, 0.2374, 0.8349, 0.2359, 0.8348, 0.2359, 0.8047, 0.5562, 0.5048, 0.5862, 0.5048, 0.5859, 0.5063, 0.5565, 0.5063, 0.5565, 0.6767, 0.5627, 0.7076, 0.5611, 0.7076, 0.5549, 0.6768, 0.5875, 0.5064, 0.5813, 0.5372, 0.5797, 0.5372, 0.5859, 0.5063, 0.2781, 0.5629, 0.2943, 0.5629, 0.2944, 0.5646, 0.278, 0.5646, 0.5794, 0.7092, 0.563, 0.7092, 0.5627, 0.7076, 0.5797, 0.7076, 0.2374, 0.8349, 0.2677, 0.8349, 0.2676, 0.8364, 0.2376, 0.8364, 0.5562, 0.6752, 0.5862, 0.6752, 0.5859, 0.6767, 0.5565, 0.6767, 0.2781, 0.5467, 0.2943, 0.5467, 0.2943, 0.5629, 0.2781, 0.5629, 0.08999, 0.8355, 0.07301, 0.8355, 0.0668, 0.8046, 0.09612, 0.8046, 0.163, 0.8355, 0.146, 0.8355, 0.1398, 0.8046, 0.1691, 0.8046, 0.1296, 0.8386, 0.1296, 0.8689, 0.09925, 0.8689, 0.09925, 0.8386, 0.5797, 0.6053, 0.5627, 0.6053, 0.5565, 0.5745, 0.5859, 0.5745, 0.5797, 0.8098, 0.5627, 0.8098, 0.5565, 0.7789, 0.5859, 0.7789, 0.2943, 0.5236, 0.296, 0.5237, 0.2958, 0.525, 0.2944, 0.5253, 0.07301, 0.8355, 0.07331, 0.8372, 0.07193, 0.8369, 0.07138, 0.8356, 0.5797, 0.6053, 0.5813, 0.6054, 0.5808, 0.6068, 0.5794, 0.607, 0.0668, 0.8046, 0.06518, 0.8047, 0.0652, 0.8034, 0.06646, 0.8031, 0.09925, 0.8689, 0.09941, 0.8704, 0.09814, 0.87, 0.09776, 0.8688, 0.5859, 0.5745, 0.5862, 0.5729, 0.5875, 0.5733, 0.5875, 0.5745, 0.2943, 0.5074, 0.2944, 0.5056, 0.2958, 0.5059, 0.296, 0.5073, 0.5627, 0.6053, 0.563, 0.607, 0.5616, 0.6068, 0.5611, 0.6054, 0.5797, 0.8098, 0.5813, 0.8098, 0.5807, 0.8112, 0.5794, 0.8114, 0.09925, 0.8386, 0.09776, 0.8388, 0.09814, 0.8375, 0.09941, 0.8371, 0.5859, 0.7789, 0.5862, 0.7774, 0.5875, 0.7777, 0.5875, 0.779, 0.5565, 0.5745, 0.5549, 0.5745, 0.5549, 0.5733, 0.5562, 0.5729, 0.2781, 0.5236, 0.278, 0.5253, 0.2766, 0.525, 0.2763, 0.5237, 0.146, 0.8355, 0.1463, 0.8371, 0.1449, 0.8369, 0.1443, 0.8355, 0.08999, 0.8355, 0.09163, 0.8356, 0.09109, 0.8369, 0.0897, 0.8372, 0.1296, 0.8689, 0.1311, 0.8688, 0.1307, 0.87, 0.1294, 0.8704, 0.09612, 0.8046, 0.09647, 0.8031, 0.09774, 0.8034, 0.09776, 0.8047, 0.1398, 0.8046, 0.1382, 0.8047, 0.1382, 0.8034, 0.1395, 0.8031, 0.2781, 0.5074, 0.2763, 0.5073, 0.2766, 0.5059, 0.278, 0.5056, 0.5627, 0.8098, 0.563, 0.8114, 0.5616, 0.8112, 0.561, 0.8098, 0.163, 0.8355, 0.1646, 0.8355, 0.164, 0.8369, 0.1627, 0.8371, 0.1296, 0.8386, 0.1294, 0.8371, 0.1307, 0.8375, 0.1311, 0.8388, 0.1691, 0.8046, 0.1695, 0.8031, 0.1707, 0.8034, 0.1708, 0.8047, 0.5565, 0.7789, 0.5549, 0.779, 0.5549, 0.7777, 0.5562, 0.7774, 0.2943, 0.5074, 0.296, 0.5073, 0.296, 0.5237, 0.2943, 0.5236, 0.563, 0.607, 0.5627, 0.6053, 0.5797, 0.6053, 0.5794, 0.607, 0.07301, 0.8355, 0.07138, 0.8356, 0.06518, 0.8047, 0.0668, 0.8046, 0.5813, 0.6054, 0.5797, 0.6053, 0.5859, 0.5745, 0.5875, 0.5745, 0.09925, 0.8689, 0.09776, 0.8688, 0.09776, 0.8388, 0.09925, 0.8386, 0.5862, 0.5729, 0.5859, 0.5745, 0.5565, 0.5745, 0.5562, 0.5729, 0.5859, 0.7789, 0.5875, 0.779, 0.5813, 0.8098, 0.5797, 0.8098, 0.5549, 0.5745, 0.5565, 0.5745, 0.5627, 0.6053, 0.5611, 0.6054, 0.2781, 0.5074, 0.278, 0.5056, 0.2944, 0.5056, 0.2943, 0.5074, 0.563, 0.8114, 0.5627, 0.8098, 0.5797, 0.8098, 0.5794, 0.8114, 0.09925, 0.8386, 0.09941, 0.8371, 0.1294, 0.8371, 0.1296, 0.8386, 0.5862, 0.7774, 0.5859, 0.7789, 0.5565, 0.7789, 0.5562, 0.7774, 0.1691, 0.8046, 0.1708, 0.8047, 0.1646, 0.8355, 0.163, 0.8355, 0.5549, 0.779, 0.5565, 0.7789, 0.5627, 0.8098, 0.561, 0.8098, 0.2781, 0.5236, 0.2763, 0.5237, 0.2763, 0.5073, 0.2781, 0.5074, 0.1463, 0.8371, 0.146, 0.8355, 0.163, 0.8355, 0.1627, 0.8371, 0.1296, 0.8386, 0.1311, 0.8388, 0.1311, 0.8688, 0.1296, 0.8689, 0.1695, 0.8031, 0.1691, 0.8046, 0.1398, 0.8046, 0.1395, 0.8031, 0.09612, 0.8046, 0.09776, 0.8047, 0.09163, 0.8356, 0.08999, 0.8355, 0.1382, 0.8047, 0.1398, 0.8046, 0.146, 0.8355, 0.1443, 0.8355, 0.2943, 0.5236, 0.2944, 0.5253, 0.278, 0.5253, 0.2781, 0.5236, 0.07331, 0.8372, 0.07301, 0.8355, 0.08999, 0.8355, 0.0897, 0.8372, 0.1296, 0.8689, 0.1294, 0.8704, 0.09941, 0.8704, 0.09925, 0.8689, 0.09647, 0.8031, 0.09612, 0.8046, 0.0668, 0.8046, 0.06646, 0.8031, 0.2943, 0.5074, 0.2943, 0.5236, 0.2781, 0.5236, 0.2781, 0.5074, 0.5797, 0.7416, 0.5627, 0.7416, 0.5565, 0.7108, 0.5859, 0.7108, 0.5797, 0.5713, 0.5627, 0.5713, 0.5565, 0.5404, 0.5859, 0.5404, 0.2374, 0.8682, 0.2374, 0.8379, 0.2677, 0.8379, 0.2677, 0.8682, 0.1955, 0.8355, 0.1786, 0.8355, 0.1724, 0.8046, 0.2017, 0.8046, 0.02481, 0.8355, 0.007829, 0.8355, 0.001626, 0.8046, 0.03095, 0.8046, 0.2781, 0.5271, 0.2763, 0.5269, 0.2766, 0.5256, 0.278, 0.5253, 0.5627, 0.7416, 0.563, 0.7433, 0.5616, 0.743, 0.561, 0.7417, 0.1955, 0.8355, 0.1972, 0.8355, 0.1966, 0.8369, 0.1952, 0.8371, 0.5565, 0.7108, 0.5549, 0.7108, 0.5549, 0.7096, 0.5562, 0.7092, 0.2677, 0.8379, 0.2676, 0.8364, 0.2689, 0.8368, 0.2692, 0.838, 0.2017, 0.8046, 0.2021, 0.8031, 0.2033, 0.8034, 0.2034, 0.8047, 0.2781, 0.5432, 0.278, 0.545, 0.2766, 0.5447, 0.2763, 0.5433, 0.1786, 0.8355, 0.1789, 0.8371, 0.1775, 0.8369, 0.1769, 0.8355, 0.02481, 0.8355, 0.02645, 0.8356, 0.02591, 0.8369, 0.02452, 0.8372, 0.2677, 0.8682, 0.2692, 0.868, 0.2689, 0.8693, 0.2676, 0.8697, 0.03095, 0.8046, 0.0313, 0.8031, 0.03257, 0.8034, 0.03259, 0.8047, 0.1724, 0.8046, 0.1708, 0.8047, 0.1708, 0.8034, 0.1721, 0.8031, 0.2943, 0.5271, 0.2944, 0.5253, 0.2958, 0.5256, 0.296, 0.5269, 0.5627, 0.5713, 0.563, 0.5729, 0.5616, 0.5727, 0.5611, 0.5713, 0.5797, 0.7416, 0.5813, 0.7417, 0.5807, 0.743, 0.5794, 0.7433, 0.2374, 0.8379, 0.2359, 0.838, 0.2363, 0.8368, 0.2376, 0.8364, 0.5859, 0.7108, 0.5862, 0.7092, 0.5875, 0.7096, 0.5875, 0.7108, 0.5565, 0.5404, 0.5549, 0.5404, 0.5549, 0.5392, 0.5562, 0.5388, 0.2943, 0.5432, 0.296, 0.5433, 0.2958, 0.5447, 0.2944, 0.545, 0.007829, 0.8355, 0.008136, 0.8372, 0.006752, 0.8369, 0.006203, 0.8356, 0.5797, 0.5713, 0.5813, 0.5713, 0.5808, 0.5727, 0.5794, 0.5729, 0.2374, 0.8682, 0.2376, 0.8697, 0.2363, 0.8693, 0.2359, 0.868, 0.5859, 0.5404, 0.5862, 0.5388, 0.5875, 0.5392, 0.5875, 0.5404, 0.001626, 0.8046, -2.016e-09, 0.8047, 2.273e-05, 0.8034, 0.001289, 0.8031, 0.2781, 0.5432, 0.2763, 0.5433, 0.2763, 0.5269, 0.2781, 0.5271, 0.1789, 0.8371, 0.1786, 0.8355, 0.1955, 0.8355, 0.1952, 0.8371, 0.5627, 0.7416, 0.561, 0.7417, 0.5549, 0.7108, 0.5565, 0.7108, 0.1972, 0.8355, 0.1955, 0.8355, 0.2017, 0.8046, 0.2034, 0.8047, 0.2677, 0.8379, 0.2692, 0.838, 0.2692, 0.868, 0.2677, 0.8682, 0.2021, 0.8031, 0.2017, 0.8046, 0.1724, 0.8046, 0.1721, 0.8031, 0.03095, 0.8046, 0.03259, 0.8047, 0.02645, 0.8356, 0.02481, 0.8355, 0.1708, 0.8047, 0.1724, 0.8046, 0.1786, 0.8355, 0.1769, 0.8355, 0.2943, 0.5432, 0.2944, 0.545, 0.278, 0.545, 0.2781, 0.5432, 0.008136, 0.8372, 0.007829, 0.8355, 0.02481, 0.8355, 0.02452, 0.8372, 0.2677, 0.8682, 0.2676, 0.8697, 0.2376, 0.8697, 0.2374, 0.8682, 0.0313, 0.8031, 0.03095, 0.8046, 0.001626, 0.8046, 0.001289, 0.8031, 0.5859, 0.5404, 0.5875, 0.5404, 0.5813, 0.5713, 0.5797, 0.5713, -2.016e-09, 0.8047, 0.001626, 0.8046, 0.007829, 0.8355, 0.006203, 0.8356, 0.2943, 0.5271, 0.296, 0.5269, 0.296, 0.5433, 0.2943, 0.5432, 0.563, 0.5729, 0.5627, 0.5713, 0.5797, 0.5713, 0.5794, 0.5729, 0.2374, 0.8682, 0.2359, 0.868, 0.2359, 0.838, 0.2374, 0.8379, 0.5862, 0.5388, 0.5859, 0.5404, 0.5565, 0.5404, 0.5562, 0.5388, 0.5859, 0.7108, 0.5875, 0.7108, 0.5813, 0.7417, 0.5797, 0.7416, 0.5549, 0.5404, 0.5565, 0.5404, 0.5627, 0.5713, 0.5611, 0.5713, 0.2781, 0.5271, 0.278, 0.5253, 0.2944, 0.5253, 0.2943, 0.5271, 0.563, 0.7433, 0.5627, 0.7416, 0.5797, 0.7416, 0.5794, 0.7433, 0.2374, 0.8379, 0.2376, 0.8364, 0.2676, 0.8364, 0.2677, 0.8379, 0.5862, 0.7092, 0.5859, 0.7108, 0.5565, 0.7108, 0.5562, 0.7092, 0.2781, 0.5432, 0.2781, 0.5271, 0.2943, 0.5271, 0.2943, 0.5432, 0.04036, 0.8355, 0.03423, 0.8046, 0.06355, 0.8046, 0.05735, 0.8355, 0.2112, 0.8355, 0.205, 0.8046, 0.2343, 0.8046, 0.2281, 0.8355, 0.5867, 0.8433, 0.5564, 0.8433, 0.5564, 0.8129, 0.5867, 0.8129, 0.5627, 0.6394, 0.5565, 0.6086, 0.5859, 0.6086, 0.5797, 0.6394, 0.5627, 0.6735, 0.5565, 0.6426, 0.5859, 0.6426, 0.5797, 0.6735, 0.2943, 0.5664, 0.2944, 0.5646, 0.2958, 0.5649, 0.296, 0.5663, 0.05735, 0.8355, 0.05897, 0.8356, 0.05842, 0.8369, 0.05704, 0.8372, 0.5627, 0.6394, 0.563, 0.6411, 0.5616, 0.6408, 0.5611, 0.6395, 0.06355, 0.8046, 0.06389, 0.8031, 0.06515, 0.8034, 0.06518, 0.8047, 0.5564, 0.8129, 0.5549, 0.8131, 0.5553, 0.8118, 0.5565, 0.8114, 0.5565, 0.6086, 0.5549, 0.6086, 0.5549, 0.6073, 0.5562, 0.607, 0.2943, 0.5826, 0.296, 0.5827, 0.2958, 0.5841, 0.2944, 0.5843, 0.5797, 0.6394, 0.5813, 0.6395, 0.5808, 0.6408, 0.5794, 0.6411, 0.5627, 0.6735, 0.563, 0.6752, 0.5617, 0.6749, 0.5611, 0.6736, 0.5564, 0.8433, 0.5565, 0.8447, 0.5553, 0.8444, 0.5549, 0.8431, 0.5565, 0.6426, 0.5549, 0.6427, 0.5549, 0.6414, 0.5562, 0.6411, 0.5859, 0.6086, 0.5862, 0.607, 0.5875, 0.6073, 0.5875, 0.6086, 0.2781, 0.5664, 0.2763, 0.5663, 0.2766, 0.5649, 0.278, 0.5646, 0.2281, 0.8355, 0.2298, 0.8355, 0.2292, 0.8369, 0.2278, 0.8371, 0.04036, 0.8355, 0.04065, 0.8372, 0.03926, 0.8369, 0.03872, 0.8356, 0.5867, 0.8129, 0.5866, 0.8114, 0.5878, 0.8118, 0.5882, 0.8131, 0.03423, 0.8046, 0.03259, 0.8047, 0.03261, 0.8034, 0.03388, 0.8031, 0.2343, 0.8046, 0.2346, 0.8031, 0.2359, 0.8034, 0.2359, 0.8047, 0.2781, 0.5826, 0.278, 0.5843, 0.2766, 0.5841, 0.2763, 0.5827, 0.5797, 0.6735, 0.5814, 0.6736, 0.5808, 0.6749, 0.5794, 0.6752, 0.2112, 0.8355, 0.2115, 0.8371, 0.2101, 0.8369, 0.2095, 0.8355, 0.5867, 0.8433, 0.5882, 0.8431, 0.5878, 0.8444, 0.5866, 0.8447, 0.205, 0.8046, 0.2034, 0.8047, 0.2034, 0.8034, 0.2046, 0.8031, 0.5859, 0.6426, 0.5862, 0.6411, 0.5875, 0.6414, 0.5875, 0.6427, 0.2943, 0.5826, 0.2943, 0.5664, 0.296, 0.5663, 0.296, 0.5827, 0.5794, 0.6411, 0.563, 0.6411, 0.5627, 0.6394, 0.5797, 0.6394, 0.05735, 0.8355, 0.06355, 0.8046, 0.06518, 0.8047, 0.05897, 0.8356, 0.5611, 0.6395, 0.5549, 0.6086, 0.5565, 0.6086, 0.5627, 0.6394, 0.5564, 0.8129, 0.5564, 0.8433, 0.5549, 0.8431, 0.5549, 0.8131, 0.5562, 0.607, 0.5862, 0.607, 0.5859, 0.6086, 0.5565, 0.6086, 0.5565, 0.6426, 0.5627, 0.6735, 0.5611, 0.6736, 0.5549, 0.6427, 0.5875, 0.6086, 0.5813, 0.6395, 0.5797, 0.6394, 0.5859, 0.6086, 0.2781, 0.5826, 0.2943, 0.5826, 0.2944, 0.5843, 0.278, 0.5843, 0.5794, 0.6752, 0.563, 0.6752, 0.5627, 0.6735, 0.5797, 0.6735, 0.5564, 0.8433, 0.5867, 0.8433, 0.5866, 0.8447, 0.5565, 0.8447, 0.5562, 0.6411, 0.5862, 0.6411, 0.5859, 0.6426, 0.5565, 0.6426, 0.205, 0.8046, 0.2112, 0.8355, 0.2095, 0.8355, 0.2034, 0.8047, 0.5875, 0.6427, 0.5814, 0.6736, 0.5797, 0.6735, 0.5859, 0.6426, 0.2781, 0.5664, 0.2781, 0.5826, 0.2763, 0.5827, 0.2763, 0.5663, 0.2278, 0.8371, 0.2115, 0.8371, 0.2112, 0.8355, 0.2281, 0.8355, 0.5867, 0.8433, 0.5867, 0.8129, 0.5882, 0.8131, 0.5882, 0.8431, 0.2046, 0.8031, 0.2346, 0.8031, 0.2343, 0.8046, 0.205, 0.8046, 0.03423, 0.8046, 0.04036, 0.8355, 0.03872, 0.8356, 0.03259, 0.8047, 0.2359, 0.8047, 0.2298, 0.8355, 0.2281, 0.8355, 0.2343, 0.8046, 0.2943, 0.5664, 0.2781, 0.5664, 0.278, 0.5646, 0.2944, 0.5646, 0.05704, 0.8372, 0.04065, 0.8372, 0.04036, 0.8355, 0.05735, 0.8355, 0.5867, 0.8129, 0.5564, 0.8129, 0.5565, 0.8114, 0.5866, 0.8114, 0.03388, 0.8031, 0.06389, 0.8031, 0.06355, 0.8046, 0.03423, 0.8046, 0.2943, 0.5826, 0.2781, 0.5826, 0.2781, 0.5664, 0.2943, 0.5664, 0.301, 0.9896, 0.301, 0.5061, 0.4262, 0.5062, 0.4262, 0.9898, 0.5988, 0.9853, 0.5988, 0.488, 0.7292, 0.4879, 0.7292, 0.9851, 0.1421, 0.5095, 0.2724, 0.5095, 0.2724, 0.7992, 0.1421, 0.7992, 0.3014, 0.5007, 0.3014, 0.003718, 0.591, 0.003718, 0.591, 0.5007, 0.737, 0.9851, 0.737, 0.4879, 0.8674, 0.488, 0.8674, 0.9853, 0.5513, 0.5061, 0.5513, 0.9896, 0.4262, 0.9898, 0.4262, 0.5062, 0.2918, 0.4998, 0.2918, 0.005587, 0.2936, 0.003762, 0.2936, 0.5016, 0.005723, 0.4998, 0.2918, 0.4998, 0.2936, 0.5016, 0.003897, 0.5016, 0.5949, 0.4841, 0.5949, 0.0, 0.8709, 0.0, 0.8709, 0.4841, 0.8749, 0.7616, 0.8749, 0.4856, 1.0, 0.4856, 1.0, 0.7616, 0.2918, 0.005587, 0.005723, 0.005587, 0.003897, 0.003762, 0.2936, 0.003762, 0.005723, 0.005587, 0.005723, 0.4998, 0.003897, 0.5016, 0.003897, 0.003762, 0.1343, 0.7992, 0.1382, 0.7992, 0.1374, 0.8024, 0.1343, 0.8031, 0.591, 0.5007, 0.5949, 0.5009, 0.5942, 0.5041, 0.591, 0.5048, 0.5988, 0.9853, 0.5989, 0.9893, 0.5957, 0.9887, 0.5949, 0.9854, 0.1421, 0.7992, 0.1421, 0.8031, 0.1389, 0.8024, 0.1382, 0.7992, 0.5988, 0.488, 0.5949, 0.4882, 0.5957, 0.4851, 0.5989, 0.4843, 0.591, 0.003718, 0.591, 0.0, 0.5942, 0.0007859, 0.5949, 0.003884, 0.1343, 0.5095, 0.1343, 0.5056, 0.1374, 0.5063, 0.1382, 0.5095, 0.8674, 0.9853, 0.8713, 0.9854, 0.8706, 0.9887, 0.8674, 0.9893, 0.3014, 0.5007, 0.3014, 0.5048, 0.2982, 0.5041, 0.2975, 0.5009, 0.1421, 0.5095, 0.1382, 0.5095, 0.1389, 0.5063, 0.1421, 0.5056, 0.3014, 0.003718, 0.2975, 0.003884, 0.2982, 0.0007859, 0.3014, 0.0, 0.8674, 0.488, 0.8674, 0.4843, 0.8706, 0.4851, 0.8713, 0.4882, 0.2936, 0.5016, 0.2975, 0.5017, 0.2968, 0.505, 0.2936, 0.5056, 0.737, 0.9851, 0.737, 0.9892, 0.7338, 0.9885, 0.7331, 0.9853, 0.003918, 0.5095, 1.589e-08, 0.5095, 0.0007099, 0.5063, 0.003904, 0.5056, 0.003918, 0.7992, 0.003904, 0.8031, 0.0007099, 0.8024, -1.122e-09, 0.7992, 0.7292, 0.9851, 0.7331, 0.9853, 0.7324, 0.9885, 0.7292, 0.9892, 0.003897, 0.5016, 0.003902, 0.5056, 0.0007169, 0.505, 0.0, 0.5017, 0.7292, 0.4879, 0.7292, 0.4841, 0.7324, 0.4849, 0.7331, 0.488, 0.2724, 0.7992, 0.2763, 0.7992, 0.2756, 0.8024, 0.2724, 0.8031, 0.003897, 0.003762, 0.0, 0.003892, 0.0007169, 0.000773, 0.003902, 0.0, 0.2724, 0.5095, 0.2724, 0.5056, 0.2756, 0.5063, 0.2763, 0.5095, 0.737, 0.4879, 0.7331, 0.488, 0.7338, 0.4849, 0.737, 0.4841, 0.2936, 0.003762, 0.2936, 0.0, 0.2968, 0.000773, 0.2975, 0.003892, 0.003918, 0.5095, 0.003918, 0.7992, -1.122e-09, 0.7992, 1.589e-08, 0.5095, 0.2936, 0.5056, 0.003902, 0.5056, 0.003897, 0.5016, 0.2936, 0.5016, 0.7292, 0.9851, 0.7292, 0.4879, 0.7331, 0.488, 0.7331, 0.9853, 0.0, 0.5017, 0.0, 0.003892, 0.003897, 0.003762, 0.003897, 0.5016, 0.2724, 0.7992, 0.2724, 0.5095, 0.2763, 0.5095, 0.2763, 0.7992, 0.003902, 0.0, 0.2936, 0.0, 0.2936, 0.003762, 0.003897, 0.003762, 0.737, 0.4879, 0.737, 0.9851, 0.7331, 0.9853, 0.7331, 0.488, 0.2975, 0.003892, 0.2975, 0.5017, 0.2936, 0.5016, 0.2936, 0.003762, 0.1343, 0.5095, 0.003918, 0.5095, 0.003904, 0.5056, 0.1343, 0.5056, 0.8674, 0.9893, 0.737, 0.9892, 0.737, 0.9851, 0.8674, 0.9853, 0.2724, 0.5095, 0.1421, 0.5095, 0.1421, 0.5056, 0.2724, 0.5056, 0.737, 0.4841, 0.8674, 0.4843, 0.8674, 0.488, 0.737, 0.4879, 0.3014, 0.003718, 0.3014, 0.5007, 0.2975, 0.5009, 0.2975, 0.003884, 0.8713, 0.4882, 0.8713, 0.9854, 0.8674, 0.9853, 0.8674, 0.488, 0.1343, 0.7992, 0.1343, 0.5095, 0.1382, 0.5095, 0.1382, 0.7992, 0.591, 0.5048, 0.3014, 0.5048, 0.3014, 0.5007, 0.591, 0.5007, 0.1421, 0.5095, 0.1421, 0.7992, 0.1382, 0.7992, 0.1382, 0.5095, 0.3014, 0.0, 0.591, 0.0, 0.591, 0.003718, 0.3014, 0.003718, 0.5988, 0.488, 0.5988, 0.9853, 0.5949, 0.9854, 0.5949, 0.4882, 0.5949, 0.003884, 0.5949, 0.5009, 0.591, 0.5007, 0.591, 0.003718, 0.003918, 0.7992, 0.1343, 0.7992, 0.1343, 0.8031, 0.003904, 0.8031, 0.7292, 0.9892, 0.5989, 0.9893, 0.5988, 0.9853, 0.7292, 0.9851, 0.1421, 0.7992, 0.2724, 0.7992, 0.2724, 0.8031, 0.1421, 0.8031, 0.5989, 0.4843, 0.7292, 0.4841, 0.7292, 0.4879, 0.5988, 0.488, 0.003918, 0.5095, 0.1343, 0.5095, 0.1343, 0.7992, 0.003918, 0.7992, 0.2918, 0.4998, 0.005723, 0.4998, 0.009273, 0.4963, 0.2882, 0.4963, 0.9997, -5.204e-10, 0.9997, 0.2789, 0.9961, 0.2775, 0.9961, 0.001471, 0.005723, 0.4998, 0.005723, 0.005587, 0.009273, 0.009259, 0.009273, 0.4963, 0.2975, 0.9913, 0.2975, 0.5048, 0.301, 0.5061, 0.301, 0.9896, 0.005723, 0.005587, 0.2918, 0.005587, 0.2882, 0.009259, 0.009273, 0.009259, 0.8713, 0.7631, 0.8713, 0.4841, 0.8749, 0.4856, 0.8749, 0.7616, 0.2918, 0.005587, 0.2918, 0.4998, 0.2882, 0.4963, 0.2882, 0.009259, 0.5549, 0.5048, 0.5549, 0.9913, 0.5513, 0.9896, 0.5513, 0.5061, 0.9961, 0.001471, 0.9961, 0.2775, 0.8709, 0.2775, 0.8709, 0.001471])
me_cube_002.materials.append(mat_body)
me_cube_002.update()

# ---- objects
ob_shelves = bpy.data.objects.new('Shelves', me_plane)
ob_book = bpy.data.objects.new('Book', me_plane_001)
ob_body = bpy.data.objects.new('Body', me_cube_002)

# ---- transforms, parenting, visibility, modifiers, constraints
ob_shelves.location = (0.003368, -2.717e-08, 1.923)
_m = ob_shelves.modifiers.new('Smooth by Angle', 'NODES')
_m.node_group = ng_smooth_by_angle
_gi = [s.identifier for s in ng_smooth_by_angle.interface.items_tree if s.item_type == 'SOCKET' and s.in_out == 'INPUT']
_m[_gi[1]] = 1.396  # Angle
_m.use_pin_to_last = True
_m.show_group_selector = False
ob_book.location = (2.701e-09, 1.6e-10, 1.666)
_m = ob_book.modifiers.new('Smooth by Angle', 'NODES')
_m.node_group = ng_smooth_by_angle
_gi = [s.identifier for s in ng_smooth_by_angle.interface.items_tree if s.item_type == 'SOCKET' and s.in_out == 'INPUT']
_m[_gi[1]] = 1.396  # Angle
_m.use_pin_to_last = True
_m.show_group_selector = False
ob_body.location = (5.322e-09, -1.28e-07, 0.1287)
_m = ob_body.modifiers.new('Smooth by Angle', 'NODES')
_m.node_group = ng_smooth_by_angle
_gi = [s.identifier for s in ng_smooth_by_angle.interface.items_tree if s.item_type == 'SOCKET' and s.in_out == 'INPUT']
_m[_gi[1]] = 1.396  # Angle
_m.use_pin_to_last = True
_m.show_group_selector = False

# ---- collection membership
col_collection.objects.link(ob_shelves)
col_collection.objects.link(ob_book)
col_collection.objects.link(ob_body)

# ---- scene / render settings (as saved in the file)
scene.frame_start = 1; scene.frame_end = 250; scene.frame_set(1)
scene.render.engine = 'BLENDER_EEVEE_NEXT'
bpy.context.view_layer.update()

# ---- added for rendering (the .blend has no active camera and no usable light): camera, sun
cam_auto = bpy.data.cameras.new('AutoCamera')
cam_auto.lens = 50.0
cam_auto.sensor_width = 36.0
cam_auto.clip_end = 1000.0
ob_auto_camera = bpy.data.objects.new('AutoCamera', cam_auto)
scene.collection.objects.link(ob_auto_camera)
ob_auto_camera.location = (3.73494, -4.48192, 4.70787)
ob_auto_camera.rotation_euler = (1.09748, -7.21219e-08, 0.694738)
scene.camera = ob_auto_camera
light_auto_sun = bpy.data.lights.new('AutoSun', 'SUN')
light_auto_sun.energy = 3.0
light_auto_sun.angle = 0.0523599
ob_auto_sun = bpy.data.objects.new('AutoSun', light_auto_sun)
scene.collection.objects.link(ob_auto_sun)
ob_auto_sun.rotation_euler = (0.872665, 0.174533, 0.523599)
bpy.context.view_layer.update()
